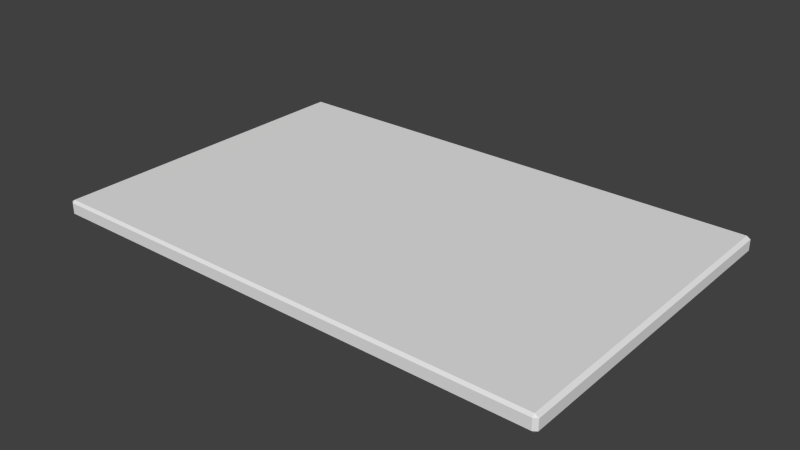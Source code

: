 # Source: Tablet.blend  (saved by Blender 2.76.0; exported with 4.5.12 LTS)
import bpy
from mathutils import Matrix  # noqa: F401  (used for matrix-valued properties, if any)

bpy.ops.wm.read_factory_settings(use_empty=True)
scene = bpy.context.scene
scene.name = 'Scene'

# ---- collections
col_collection_1 = bpy.data.collections.new('Collection 1'); scene.collection.children.link(col_collection_1)

# ---- world
world_world = bpy.data.worlds.new('World'); scene.world = world_world
world_world.color = (0.05088, 0.05088, 0.05088)
world_world.use_sun_shadow = False
world_world.sun_shadow_jitter_overblur = 0.0
world_world.cycles.sampling_method = 'MANUAL'
world_world.cycles.sample_map_resolution = 256

# ---- meshes
me_cube_001 = bpy.data.meshes.new('Cube.001')
me_cube_001.from_pydata([(-1.515, -1.0, -0.0322), (-1.538, -0.985, -0.0322), (-1.515, -0.985, -0.0472), (-1.515, -1.0, 0.0322), (-1.515, -0.985, 0.0472), (-1.538, -0.985, 0.0322), (-1.515, 1.0, -0.0322), (-1.515, 0.985, -0.0472), (-1.538, 0.985, -0.0322), (-1.515, 0.985, 0.0472), (-1.515, 1.0, 0.0322), (-1.538, 0.985, 0.0322), (1.515, -1.0, -0.0322), (1.515, -0.985, -0.0472), (1.538, -0.985, -0.0322), (1.515, -0.985, 0.0472), (1.515, -1.0, 0.0322), (1.538, -0.985, 0.0322), (1.538, 0.985, -0.0322), (1.515, 0.985, -0.0472), (1.515, 1.0, -0.0322), (1.515, 0.985, 0.0472), (1.538, 0.985, 0.0322), (1.515, 1.0, 0.0322)], [], [(2, 7, 19, 13), (22, 17, 14, 18), (15, 21, 9, 4), (16, 3, 0, 12), (10, 23, 20, 6), (0, 1, 2), (3, 4, 5), (6, 7, 8), (9, 10, 11), (12, 13, 14), (15, 16, 17), (18, 19, 20), (21, 22, 23), (0, 3, 5, 1), (4, 9, 11, 5), (10, 6, 8, 11), (7, 2, 1, 8), (9, 21, 23, 10), (22, 18, 20, 23), (19, 7, 6, 20), (21, 15, 17, 22), (16, 12, 14, 17), (13, 19, 18, 14), (15, 4, 3, 16), (2, 13, 12, 0), (5, 11, 8, 1)])
_uv = me_cube_001.uv_layers.new(name='UVMap')
_uv.uv.foreach_set('vector', [0.9369, 0.8384, 0.4738, 0.8384, 0.4738, 0.006336, 0.9369, 0.006336, 0.944, 0.2948, 0.944, 0.0, 0.9591, 3.273e-08, 0.9591, 0.2948, 0.003527, 0.006336, 0.4667, 0.006336, 0.4667, 0.8384, 0.003527, 0.8384, 0.9662, 0.6977, 0.9662, 0.0, 0.9813, 0.0, 0.9813, 0.6977, 0.944, 1.0, 0.944, 0.3023, 0.9591, 0.3023, 0.9591, 1.0, 0.9405, 0.8384, 0.9369, 0.8448, 0.9369, 0.8384, 1.261e-07, 0.8384, 0.003527, 0.8384, 0.003527, 0.8448, 0.4702, 0.8384, 0.4738, 0.8384, 0.4738, 0.8448, 0.4667, 0.8384, 0.4702, 0.8384, 0.4667, 0.8448, 0.9813, 0.6977, 0.9849, 0.6999, 0.9813, 0.7052, 0.9627, 0.6999, 0.9662, 0.6977, 0.9662, 0.7052, 0.9591, 0.2948, 0.9627, 0.3001, 0.9591, 0.3023, 0.9405, 0.3001, 0.944, 0.2948, 0.944, 0.3023, 1.0, 0.5491, 0.9849, 0.5491, 0.9849, 0.545, 1.0, 0.545, 0.003527, 0.8384, 0.4667, 0.8384, 0.4667, 0.8448, 0.003527, 0.8448, 0.9849, 0.0, 1.0, 0.0, 1.0, 0.004118, 0.9849, 0.004118, 0.4738, 0.8384, 0.9369, 0.8384, 0.9369, 0.8448, 0.4738, 0.8448, 0.4667, 0.8384, 0.4667, 0.006336, 0.4702, 0.006336, 0.4702, 0.8384, 0.944, 0.2948, 0.9591, 0.2948, 0.9591, 0.3023, 0.944, 0.3023, 0.4738, 0.006336, 0.4738, 0.8384, 0.4702, 0.8384, 0.4702, 0.006336, 0.4667, 0.006336, 0.003527, 0.006336, 0.003527, 6.546e-08, 0.4667, 0.0, 0.9662, 0.6977, 0.9813, 0.6977, 0.9813, 0.7052, 0.9662, 0.7052, 0.9369, 0.006336, 0.4738, 0.006336, 0.4738, 6.546e-08, 0.9369, 0.0, 0.003527, 0.006336, 0.003527, 0.8384, 1.261e-07, 0.8384, 0.0, 0.006336, 0.9369, 0.8384, 0.9369, 0.006336, 0.9405, 0.006336, 0.9405, 0.8384, 0.9849, 0.545, 0.9849, 0.004118, 1.0, 0.004118, 1.0, 0.545])
me_cube_001.use_remesh_preserve_volume = False
me_cube_001.use_remesh_preserve_attributes = False
me_cube_001.use_mirror_vertex_groups = False
me_cube_001.update()

# ---- objects
ob_cube = bpy.data.objects.new('Cube', me_cube_001)

# ---- transforms, parenting, visibility, modifiers, constraints
ob_cube.location = (0.0, 0.0, 0.0)
ob_cube.lineart.crease_threshold = 0.0

# ---- collection membership
col_collection_1.objects.link(ob_cube)

# ---- scene / render settings (as saved in the file)
scene.frame_start = 1; scene.frame_end = 250; scene.frame_set(1)
scene.render.engine = 'BLENDER_EEVEE_NEXT'
scene.render.resolution_percentage = 50
scene.render.dither_intensity = 0.0
scene.cycles.use_denoising = False
scene.cycles.samples = 10
scene.cycles.sampling_pattern = 'TABULATED_SOBOL'
scene.cycles.light_sampling_threshold = 0.0
scene.cycles.use_adaptive_sampling = False
scene.cycles.use_light_tree = False
scene.cycles.blur_glossy = 0.0
scene.cycles.pixel_filter_type = 'GAUSSIAN'
scene.cycles.sample_clamp_indirect = 0.0
scene.view_settings.view_transform = 'Standard'
bpy.context.view_layer.update()

# ---- added for rendering (the .blend has no active camera and no usable light): camera, sun
cam_auto = bpy.data.cameras.new('AutoCamera')
cam_auto.lens = 50.0
cam_auto.sensor_width = 36.0
cam_auto.clip_end = 1000.0
ob_auto_camera = bpy.data.objects.new('AutoCamera', cam_auto)
scene.collection.objects.link(ob_auto_camera)
ob_auto_camera.location = (3.39653, -4.07584, 2.71723)
ob_auto_camera.rotation_euler = (1.09748, -7.21219e-08, 0.694738)
scene.camera = ob_auto_camera
light_auto_sun = bpy.data.lights.new('AutoSun', 'SUN')
light_auto_sun.energy = 3.0
light_auto_sun.angle = 0.0523599
ob_auto_sun = bpy.data.objects.new('AutoSun', light_auto_sun)
scene.collection.objects.link(ob_auto_sun)
ob_auto_sun.rotation_euler = (0.872665, 0.174533, 0.523599)
bpy.context.view_layer.update()
